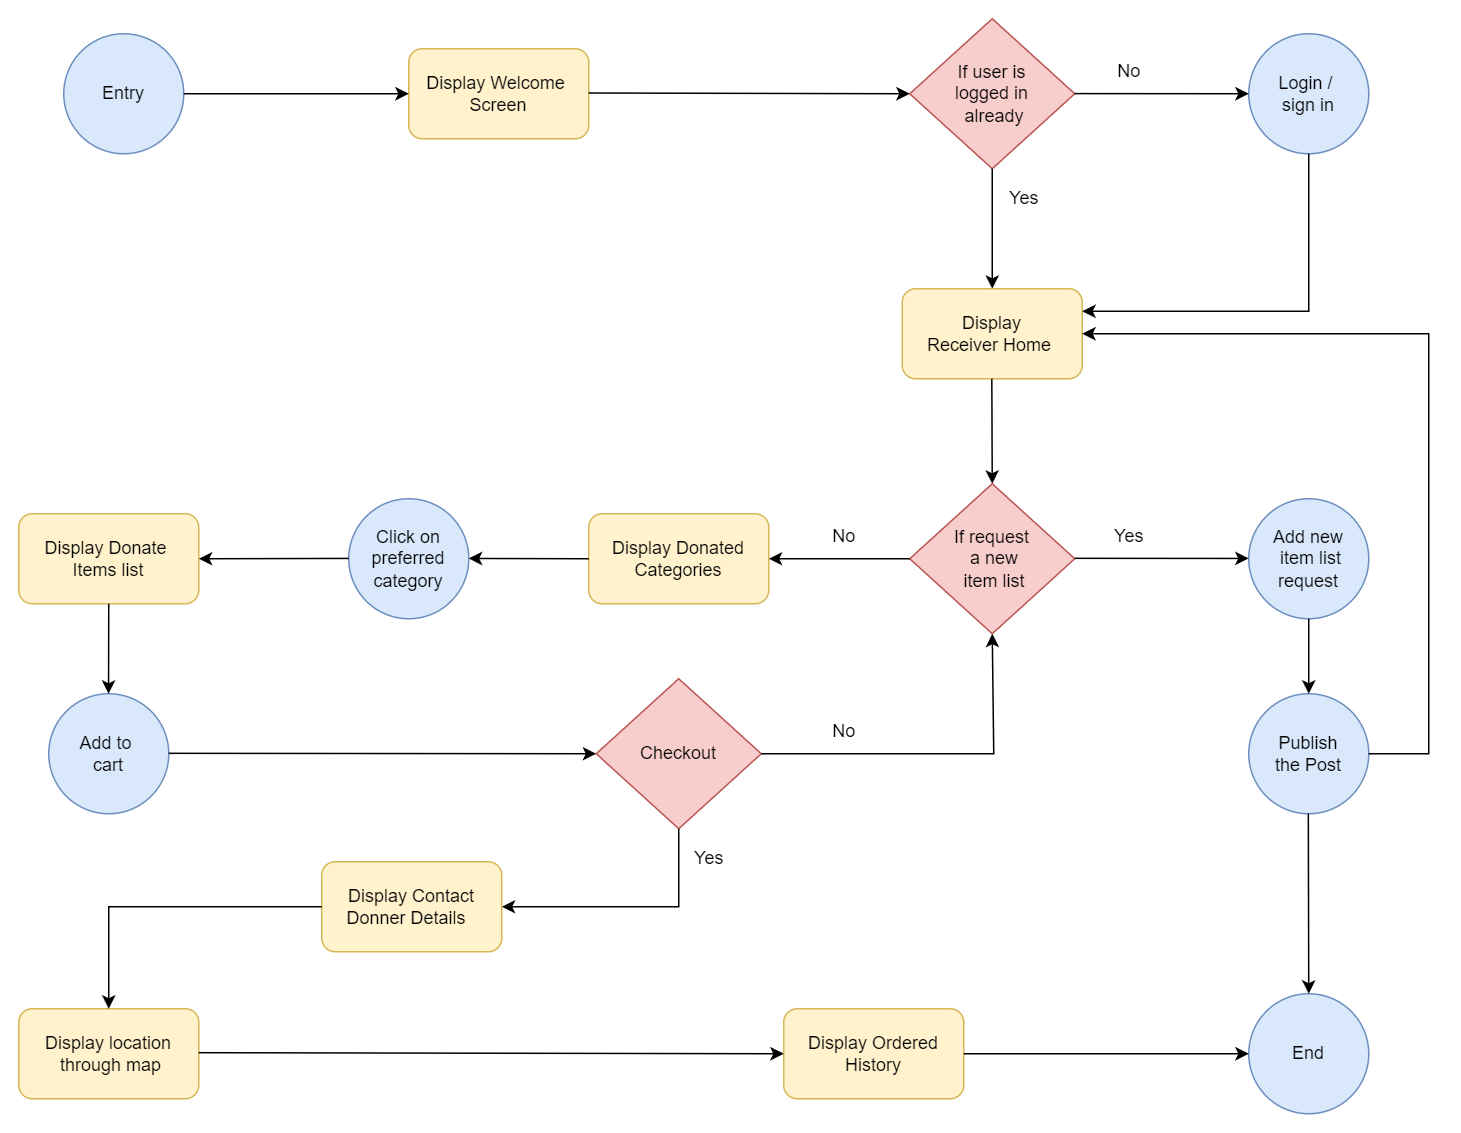

The diagram above was exported from draw.io. Its source (the exported page's mxGraphModel, read from the mxfile embedded in the PNG):
<mxGraphModel dx="3065" dy="1104" grid="1" gridSize="10" guides="1" tooltips="1" connect="1" arrows="1" fold="1" page="1" pageScale="1" pageWidth="827" pageHeight="1169" math="0" shadow="0">
  <root>
    <mxCell id="0" />
    <mxCell id="1" parent="0" />
    <mxCell id="5UzwwC2_zv-ywTlfu7dl-1" value="Entry" style="ellipse;whiteSpace=wrap;html=1;aspect=fixed;fillColor=#dae8fc;strokeColor=#6c8ebf;" vertex="1" parent="1">
      <mxGeometry x="-150" y="440" width="80" height="80" as="geometry" />
    </mxCell>
    <mxCell id="5UzwwC2_zv-ywTlfu7dl-2" value="Display Welcome&amp;nbsp;&lt;br&gt;Screen" style="rounded=1;whiteSpace=wrap;html=1;fillColor=#fff2cc;strokeColor=#d6b656;" vertex="1" parent="1">
      <mxGeometry x="80" y="450" width="120" height="60" as="geometry" />
    </mxCell>
    <mxCell id="5UzwwC2_zv-ywTlfu7dl-3" value="If user is&lt;br&gt;logged in&lt;br&gt;&amp;nbsp;already" style="rhombus;whiteSpace=wrap;html=1;fillColor=#f8cecc;strokeColor=#b85450;" vertex="1" parent="1">
      <mxGeometry x="414" y="430" width="110" height="100" as="geometry" />
    </mxCell>
    <mxCell id="5UzwwC2_zv-ywTlfu7dl-4" value="Display Donated Categories" style="rounded=1;whiteSpace=wrap;html=1;fillColor=#fff2cc;strokeColor=#d6b656;" vertex="1" parent="1">
      <mxGeometry x="200" y="760" width="120" height="60" as="geometry" />
    </mxCell>
    <mxCell id="5UzwwC2_zv-ywTlfu7dl-5" value="Display Donate &lt;br&gt;Items list" style="rounded=1;whiteSpace=wrap;html=1;fillColor=#fff2cc;strokeColor=#d6b656;" vertex="1" parent="1">
      <mxGeometry x="-180" y="760" width="120" height="60" as="geometry" />
    </mxCell>
    <mxCell id="5UzwwC2_zv-ywTlfu7dl-6" value="Display&lt;br&gt;Receiver Home&amp;nbsp;" style="rounded=1;whiteSpace=wrap;html=1;fillColor=#fff2cc;strokeColor=#d6b656;" vertex="1" parent="1">
      <mxGeometry x="409" y="610" width="120" height="60" as="geometry" />
    </mxCell>
    <mxCell id="5UzwwC2_zv-ywTlfu7dl-10" value="Display location&lt;br&gt;&amp;nbsp;through map" style="rounded=1;whiteSpace=wrap;html=1;fillColor=#fff2cc;strokeColor=#d6b656;" vertex="1" parent="1">
      <mxGeometry x="-180" y="1090" width="120" height="60" as="geometry" />
    </mxCell>
    <mxCell id="5UzwwC2_zv-ywTlfu7dl-11" value="&lt;div&gt;If&amp;nbsp;&lt;span style=&quot;background-color: initial;&quot;&gt;request&lt;/span&gt;&lt;/div&gt;&lt;div&gt;&lt;span style=&quot;background-color: initial;&quot;&gt;&amp;nbsp;a new&lt;/span&gt;&lt;/div&gt;&lt;div&gt;&lt;span style=&quot;background-color: initial;&quot;&gt;&amp;nbsp;item list&lt;/span&gt;&lt;/div&gt;" style="rhombus;whiteSpace=wrap;html=1;fillColor=#f8cecc;strokeColor=#b85450;" vertex="1" parent="1">
      <mxGeometry x="414" y="740" width="110" height="100" as="geometry" />
    </mxCell>
    <mxCell id="5UzwwC2_zv-ywTlfu7dl-14" value="Display Contact Donner Details&amp;nbsp;&amp;nbsp;" style="rounded=1;whiteSpace=wrap;html=1;fillColor=#fff2cc;strokeColor=#d6b656;" vertex="1" parent="1">
      <mxGeometry x="22" y="992" width="120" height="60" as="geometry" />
    </mxCell>
    <mxCell id="5UzwwC2_zv-ywTlfu7dl-15" value="End" style="ellipse;whiteSpace=wrap;html=1;aspect=fixed;fillColor=#dae8fc;strokeColor=#6c8ebf;" vertex="1" parent="1">
      <mxGeometry x="640" y="1080" width="80" height="80" as="geometry" />
    </mxCell>
    <mxCell id="5UzwwC2_zv-ywTlfu7dl-16" value="&lt;div&gt;Checkout&lt;/div&gt;" style="rhombus;whiteSpace=wrap;html=1;fillColor=#f8cecc;strokeColor=#b85450;" vertex="1" parent="1">
      <mxGeometry x="205" y="870" width="110" height="100" as="geometry" />
    </mxCell>
    <mxCell id="5UzwwC2_zv-ywTlfu7dl-17" value="Click on preferred category" style="ellipse;whiteSpace=wrap;html=1;aspect=fixed;fillColor=#dae8fc;strokeColor=#6c8ebf;" vertex="1" parent="1">
      <mxGeometry x="40" y="750" width="80" height="80" as="geometry" />
    </mxCell>
    <mxCell id="5UzwwC2_zv-ywTlfu7dl-18" value="Login / &lt;br&gt;sign in" style="ellipse;whiteSpace=wrap;html=1;aspect=fixed;fillColor=#dae8fc;strokeColor=#6c8ebf;" vertex="1" parent="1">
      <mxGeometry x="640" y="440" width="80" height="80" as="geometry" />
    </mxCell>
    <mxCell id="5UzwwC2_zv-ywTlfu7dl-19" value="Add new&lt;br&gt;&amp;nbsp;item list&lt;br&gt;request" style="ellipse;whiteSpace=wrap;html=1;aspect=fixed;fillColor=#dae8fc;strokeColor=#6c8ebf;" vertex="1" parent="1">
      <mxGeometry x="640" y="750" width="80" height="80" as="geometry" />
    </mxCell>
    <mxCell id="5UzwwC2_zv-ywTlfu7dl-20" value="Add to &lt;br&gt;cart" style="ellipse;whiteSpace=wrap;html=1;aspect=fixed;fillColor=#dae8fc;strokeColor=#6c8ebf;" vertex="1" parent="1">
      <mxGeometry x="-160" y="880" width="80" height="80" as="geometry" />
    </mxCell>
    <mxCell id="5UzwwC2_zv-ywTlfu7dl-21" value="Display Ordered History" style="rounded=1;whiteSpace=wrap;html=1;fillColor=#fff2cc;strokeColor=#d6b656;" vertex="1" parent="1">
      <mxGeometry x="330" y="1090" width="120" height="60" as="geometry" />
    </mxCell>
    <mxCell id="5UzwwC2_zv-ywTlfu7dl-22" value="Publish&lt;br&gt;the Post" style="ellipse;whiteSpace=wrap;html=1;aspect=fixed;fillColor=#dae8fc;strokeColor=#6c8ebf;" vertex="1" parent="1">
      <mxGeometry x="640" y="880" width="80" height="80" as="geometry" />
    </mxCell>
    <mxCell id="5UzwwC2_zv-ywTlfu7dl-23" value="" style="endArrow=classic;html=1;rounded=0;entryX=0;entryY=0.5;entryDx=0;entryDy=0;exitX=1;exitY=0.5;exitDx=0;exitDy=0;" edge="1" parent="1" source="5UzwwC2_zv-ywTlfu7dl-1" target="5UzwwC2_zv-ywTlfu7dl-2">
      <mxGeometry width="50" height="50" relative="1" as="geometry">
        <mxPoint x="-90" y="540" as="sourcePoint" />
        <mxPoint x="-40" y="490" as="targetPoint" />
      </mxGeometry>
    </mxCell>
    <mxCell id="5UzwwC2_zv-ywTlfu7dl-24" value="" style="endArrow=classic;html=1;rounded=0;entryX=0;entryY=0.5;entryDx=0;entryDy=0;exitX=1;exitY=0.5;exitDx=0;exitDy=0;" edge="1" parent="1" target="5UzwwC2_zv-ywTlfu7dl-3">
      <mxGeometry width="50" height="50" relative="1" as="geometry">
        <mxPoint x="200" y="479.5" as="sourcePoint" />
        <mxPoint x="350" y="479.5" as="targetPoint" />
      </mxGeometry>
    </mxCell>
    <mxCell id="5UzwwC2_zv-ywTlfu7dl-25" value="" style="endArrow=classic;html=1;rounded=0;entryX=0;entryY=0.5;entryDx=0;entryDy=0;" edge="1" parent="1" target="5UzwwC2_zv-ywTlfu7dl-18">
      <mxGeometry width="50" height="50" relative="1" as="geometry">
        <mxPoint x="524" y="479.9" as="sourcePoint" />
        <mxPoint x="634" y="479.9" as="targetPoint" />
      </mxGeometry>
    </mxCell>
    <mxCell id="5UzwwC2_zv-ywTlfu7dl-26" value="" style="endArrow=classic;html=1;rounded=0;exitX=0.5;exitY=1;exitDx=0;exitDy=0;entryX=0.5;entryY=0;entryDx=0;entryDy=0;" edge="1" parent="1" source="5UzwwC2_zv-ywTlfu7dl-3" target="5UzwwC2_zv-ywTlfu7dl-6">
      <mxGeometry width="50" height="50" relative="1" as="geometry">
        <mxPoint x="530" y="489.5" as="sourcePoint" />
        <mxPoint x="650" y="490" as="targetPoint" />
      </mxGeometry>
    </mxCell>
    <mxCell id="5UzwwC2_zv-ywTlfu7dl-27" value="" style="endArrow=classic;html=1;rounded=0;exitX=0.5;exitY=1;exitDx=0;exitDy=0;" edge="1" parent="1">
      <mxGeometry width="50" height="50" relative="1" as="geometry">
        <mxPoint x="468.71" y="670" as="sourcePoint" />
        <mxPoint x="469" y="740" as="targetPoint" />
      </mxGeometry>
    </mxCell>
    <mxCell id="5UzwwC2_zv-ywTlfu7dl-30" value="" style="endArrow=classic;html=1;rounded=0;entryX=0;entryY=0.5;entryDx=0;entryDy=0;" edge="1" parent="1">
      <mxGeometry width="50" height="50" relative="1" as="geometry">
        <mxPoint x="524" y="789.71" as="sourcePoint" />
        <mxPoint x="640" y="789.81" as="targetPoint" />
      </mxGeometry>
    </mxCell>
    <mxCell id="5UzwwC2_zv-ywTlfu7dl-31" value="" style="endArrow=classic;html=1;rounded=0;exitX=0.5;exitY=1;exitDx=0;exitDy=0;entryX=0.5;entryY=0;entryDx=0;entryDy=0;" edge="1" parent="1" source="5UzwwC2_zv-ywTlfu7dl-19" target="5UzwwC2_zv-ywTlfu7dl-22">
      <mxGeometry width="50" height="50" relative="1" as="geometry">
        <mxPoint x="670" y="830" as="sourcePoint" />
        <mxPoint x="670.29" y="900" as="targetPoint" />
      </mxGeometry>
    </mxCell>
    <mxCell id="5UzwwC2_zv-ywTlfu7dl-32" value="" style="endArrow=classic;html=1;rounded=0;exitX=0.5;exitY=1;exitDx=0;exitDy=0;entryX=0.5;entryY=0;entryDx=0;entryDy=0;" edge="1" parent="1" target="5UzwwC2_zv-ywTlfu7dl-15">
      <mxGeometry width="50" height="50" relative="1" as="geometry">
        <mxPoint x="679.71" y="960" as="sourcePoint" />
        <mxPoint x="679.71" y="1010" as="targetPoint" />
      </mxGeometry>
    </mxCell>
    <mxCell id="5UzwwC2_zv-ywTlfu7dl-33" value="" style="endArrow=classic;html=1;rounded=0;entryX=1;entryY=0.5;entryDx=0;entryDy=0;exitX=0;exitY=0.5;exitDx=0;exitDy=0;" edge="1" parent="1" source="5UzwwC2_zv-ywTlfu7dl-11" target="5UzwwC2_zv-ywTlfu7dl-4">
      <mxGeometry width="50" height="50" relative="1" as="geometry">
        <mxPoint x="210" y="489.5" as="sourcePoint" />
        <mxPoint x="424" y="490" as="targetPoint" />
      </mxGeometry>
    </mxCell>
    <mxCell id="5UzwwC2_zv-ywTlfu7dl-34" value="" style="endArrow=classic;html=1;rounded=0;entryX=1;entryY=0.5;entryDx=0;entryDy=0;" edge="1" parent="1">
      <mxGeometry width="50" height="50" relative="1" as="geometry">
        <mxPoint x="200" y="790" as="sourcePoint" />
        <mxPoint x="120" y="789.8" as="targetPoint" />
      </mxGeometry>
    </mxCell>
    <mxCell id="5UzwwC2_zv-ywTlfu7dl-35" value="" style="endArrow=classic;html=1;rounded=0;entryX=1;entryY=0.5;entryDx=0;entryDy=0;" edge="1" parent="1" target="5UzwwC2_zv-ywTlfu7dl-5">
      <mxGeometry width="50" height="50" relative="1" as="geometry">
        <mxPoint x="40" y="789.78" as="sourcePoint" />
        <mxPoint x="-40" y="789.5799999999999" as="targetPoint" />
      </mxGeometry>
    </mxCell>
    <mxCell id="5UzwwC2_zv-ywTlfu7dl-36" value="" style="endArrow=classic;html=1;rounded=0;" edge="1" parent="1">
      <mxGeometry width="50" height="50" relative="1" as="geometry">
        <mxPoint x="-120" y="820" as="sourcePoint" />
        <mxPoint x="-120.13" y="880" as="targetPoint" />
      </mxGeometry>
    </mxCell>
    <mxCell id="5UzwwC2_zv-ywTlfu7dl-37" value="" style="endArrow=classic;html=1;rounded=0;entryX=0;entryY=0.5;entryDx=0;entryDy=0;exitX=1;exitY=0.5;exitDx=0;exitDy=0;" edge="1" parent="1" target="5UzwwC2_zv-ywTlfu7dl-16">
      <mxGeometry width="50" height="50" relative="1" as="geometry">
        <mxPoint x="-80" y="919.71" as="sourcePoint" />
        <mxPoint x="134" y="920.21" as="targetPoint" />
      </mxGeometry>
    </mxCell>
    <mxCell id="5UzwwC2_zv-ywTlfu7dl-38" value="" style="endArrow=classic;html=1;rounded=0;entryX=1;entryY=0.5;entryDx=0;entryDy=0;exitX=0.5;exitY=1;exitDx=0;exitDy=0;" edge="1" parent="1" source="5UzwwC2_zv-ywTlfu7dl-16" target="5UzwwC2_zv-ywTlfu7dl-14">
      <mxGeometry width="50" height="50" relative="1" as="geometry">
        <mxPoint x="294" y="1000" as="sourcePoint" />
        <mxPoint x="200" y="1000" as="targetPoint" />
        <Array as="points">
          <mxPoint x="260" y="1022" />
        </Array>
      </mxGeometry>
    </mxCell>
    <mxCell id="5UzwwC2_zv-ywTlfu7dl-39" value="" style="endArrow=classic;html=1;rounded=0;entryX=0.5;entryY=0;entryDx=0;entryDy=0;exitX=0;exitY=0.5;exitDx=0;exitDy=0;" edge="1" parent="1" source="5UzwwC2_zv-ywTlfu7dl-14" target="5UzwwC2_zv-ywTlfu7dl-10">
      <mxGeometry width="50" height="50" relative="1" as="geometry">
        <mxPoint x="210" y="800" as="sourcePoint" />
        <mxPoint x="130" y="799.8" as="targetPoint" />
        <Array as="points">
          <mxPoint x="-120" y="1022" />
        </Array>
      </mxGeometry>
    </mxCell>
    <mxCell id="5UzwwC2_zv-ywTlfu7dl-40" value="" style="endArrow=classic;html=1;rounded=0;entryX=0.5;entryY=1;entryDx=0;entryDy=0;exitX=1;exitY=0.5;exitDx=0;exitDy=0;" edge="1" parent="1" source="5UzwwC2_zv-ywTlfu7dl-16" target="5UzwwC2_zv-ywTlfu7dl-11">
      <mxGeometry width="50" height="50" relative="1" as="geometry">
        <mxPoint x="210" y="489.4999999999998" as="sourcePoint" />
        <mxPoint x="424" y="490" as="targetPoint" />
        <Array as="points">
          <mxPoint x="470" y="920" />
        </Array>
      </mxGeometry>
    </mxCell>
    <mxCell id="5UzwwC2_zv-ywTlfu7dl-41" value="" style="endArrow=classic;html=1;rounded=0;entryX=1;entryY=0.5;entryDx=0;entryDy=0;exitX=1;exitY=0.5;exitDx=0;exitDy=0;" edge="1" parent="1" source="5UzwwC2_zv-ywTlfu7dl-22" target="5UzwwC2_zv-ywTlfu7dl-6">
      <mxGeometry width="50" height="50" relative="1" as="geometry">
        <mxPoint x="210" y="489.5" as="sourcePoint" />
        <mxPoint x="424" y="489.9999999999998" as="targetPoint" />
        <Array as="points">
          <mxPoint x="760" y="920" />
          <mxPoint x="760" y="640" />
        </Array>
      </mxGeometry>
    </mxCell>
    <mxCell id="5UzwwC2_zv-ywTlfu7dl-42" value="" style="endArrow=classic;html=1;rounded=0;entryX=0;entryY=0.5;entryDx=0;entryDy=0;exitX=1;exitY=0.5;exitDx=0;exitDy=0;" edge="1" parent="1" source="5UzwwC2_zv-ywTlfu7dl-21" target="5UzwwC2_zv-ywTlfu7dl-15">
      <mxGeometry width="50" height="50" relative="1" as="geometry">
        <mxPoint x="210" y="489.5" as="sourcePoint" />
        <mxPoint x="424" y="489.9999999999998" as="targetPoint" />
      </mxGeometry>
    </mxCell>
    <mxCell id="5UzwwC2_zv-ywTlfu7dl-43" value="" style="endArrow=classic;html=1;rounded=0;entryX=0;entryY=0.5;entryDx=0;entryDy=0;exitX=1;exitY=0.5;exitDx=0;exitDy=0;" edge="1" parent="1" target="5UzwwC2_zv-ywTlfu7dl-21">
      <mxGeometry width="50" height="50" relative="1" as="geometry">
        <mxPoint x="-60" y="1119.29" as="sourcePoint" />
        <mxPoint x="130.00000000004093" y="1119.29" as="targetPoint" />
      </mxGeometry>
    </mxCell>
    <mxCell id="5UzwwC2_zv-ywTlfu7dl-45" value="" style="endArrow=classic;html=1;rounded=0;entryX=1;entryY=0.25;entryDx=0;entryDy=0;exitX=0.5;exitY=1;exitDx=0;exitDy=0;" edge="1" parent="1" source="5UzwwC2_zv-ywTlfu7dl-18" target="5UzwwC2_zv-ywTlfu7dl-6">
      <mxGeometry width="50" height="50" relative="1" as="geometry">
        <mxPoint x="534" y="489.9000000000001" as="sourcePoint" />
        <mxPoint x="650" y="490" as="targetPoint" />
        <Array as="points">
          <mxPoint x="680" y="625" />
        </Array>
      </mxGeometry>
    </mxCell>
    <mxCell id="5UzwwC2_zv-ywTlfu7dl-46" value="No" style="text;html=1;align=center;verticalAlign=middle;resizable=0;points=[];autosize=1;strokeColor=none;fillColor=none;" vertex="1" parent="1">
      <mxGeometry x="540" y="450" width="40" height="30" as="geometry" />
    </mxCell>
    <mxCell id="5UzwwC2_zv-ywTlfu7dl-48" value="Yes" style="text;html=1;align=center;verticalAlign=middle;resizable=0;points=[];autosize=1;strokeColor=none;fillColor=none;" vertex="1" parent="1">
      <mxGeometry x="470" y="535" width="40" height="30" as="geometry" />
    </mxCell>
    <mxCell id="5UzwwC2_zv-ywTlfu7dl-49" value="Yes" style="text;html=1;align=center;verticalAlign=middle;resizable=0;points=[];autosize=1;strokeColor=none;fillColor=none;" vertex="1" parent="1">
      <mxGeometry x="540" y="760" width="40" height="30" as="geometry" />
    </mxCell>
    <mxCell id="5UzwwC2_zv-ywTlfu7dl-50" value="No" style="text;html=1;align=center;verticalAlign=middle;resizable=0;points=[];autosize=1;strokeColor=none;fillColor=none;" vertex="1" parent="1">
      <mxGeometry x="350" y="760" width="40" height="30" as="geometry" />
    </mxCell>
    <mxCell id="5UzwwC2_zv-ywTlfu7dl-51" value="Yes" style="text;html=1;align=center;verticalAlign=middle;resizable=0;points=[];autosize=1;strokeColor=none;fillColor=none;" vertex="1" parent="1">
      <mxGeometry x="260" y="975" width="40" height="30" as="geometry" />
    </mxCell>
    <mxCell id="5UzwwC2_zv-ywTlfu7dl-52" value="No" style="text;html=1;align=center;verticalAlign=middle;resizable=0;points=[];autosize=1;strokeColor=none;fillColor=none;" vertex="1" parent="1">
      <mxGeometry x="350" y="890" width="40" height="30" as="geometry" />
    </mxCell>
  </root>
</mxGraphModel>